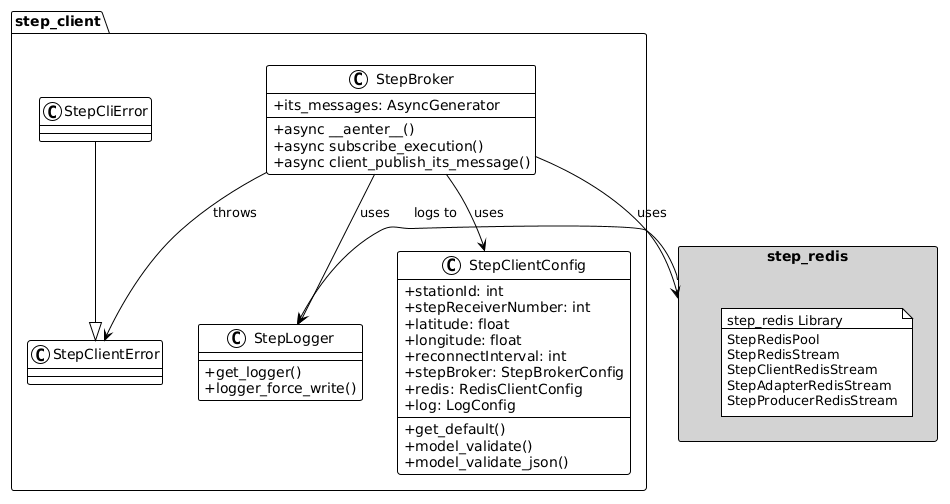

The diagram above was rendered by PlantUML. Its source (embedded in the PNG):
@startuml

!theme plain
skinparam classAttributeIconSize 0

package "step_client" {
   class StepBroker {
      +async __aenter__()
      +async subscribe_execution()
      +async client_publish_its_message()
      +its_messages: AsyncGenerator
   }

   class StepClientConfig {
      +stationId: int
      +stepReceiverNumber: int
      +latitude: float
      +longitude: float
      +reconnectInterval: int
      +stepBroker: StepBrokerConfig
      +redis: RedisClientConfig
      +log: LogConfig
      +get_default()
      +model_validate()
      +model_validate_json()
   }

   class StepLogger {
      +get_logger()
      +logger_force_write()
   }

   class StepClientError
   class StepCliError
   StepCliError --|> StepClientError
}

rectangle "step_redis" as StepRedis #LightGray {
   note as N1
   step_redis Library
   ----
   StepRedisPool
   StepRedisStream
   StepClientRedisStream
   StepAdapterRedisStream
   StepProducerRedisStream
   end note
}

StepBroker --> StepClientConfig : uses
StepBroker --> StepRedis : uses
StepBroker --> StepLogger : uses
StepBroker --> StepClientError : throws
StepRedis --> StepLogger : logs to

@enduml